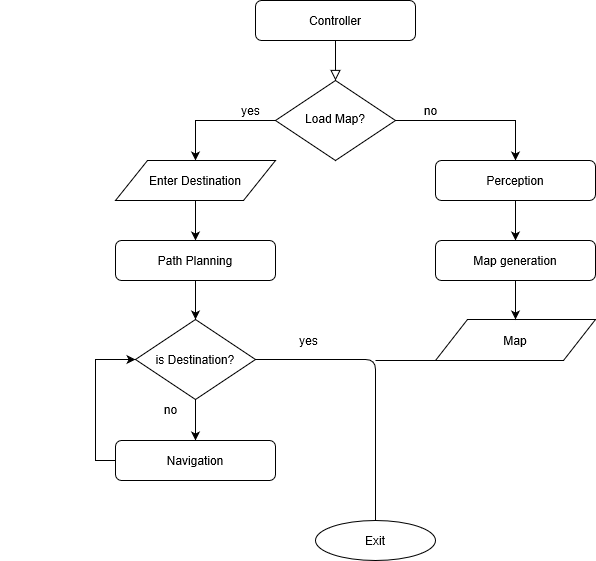

The diagram above was exported from draw.io. Its source (the exported page's mxGraphModel, read from the mxfile embedded in the PNG):
<mxGraphModel page="1" grid="1" shadow="0" math="0" pageHeight="1169" pageWidth="827" pageScale="1" fold="1" arrows="1" connect="1" tooltips="1" guides="1" gridSize="10" dy="520" dx="1695">
  <root>
    <mxCell id="WIyWlLk6GJQsqaUBKTNV-0" />
    <mxCell id="WIyWlLk6GJQsqaUBKTNV-1" parent="WIyWlLk6GJQsqaUBKTNV-0" />
    <mxCell id="WIyWlLk6GJQsqaUBKTNV-2" value="" parent="WIyWlLk6GJQsqaUBKTNV-1" edge="1" target="WIyWlLk6GJQsqaUBKTNV-6" source="WIyWlLk6GJQsqaUBKTNV-3" style="rounded=0;html=1;jettySize=auto;orthogonalLoop=1;fontSize=11;endArrow=block;endFill=0;endSize=8;strokeWidth=1;shadow=0;labelBackgroundColor=none;edgeStyle=orthogonalEdgeStyle;">
      <mxGeometry as="geometry" relative="1" />
    </mxCell>
    <mxCell id="WIyWlLk6GJQsqaUBKTNV-3" value="Controller" parent="WIyWlLk6GJQsqaUBKTNV-1" style="rounded=1;whiteSpace=wrap;html=1;fontSize=12;glass=0;strokeWidth=1;shadow=0;" vertex="1">
      <mxGeometry width="160" height="40" as="geometry" y="80" x="140" />
    </mxCell>
    <mxCell id="Y-9DUWu8eOyp0X-kXH-N-40" parent="WIyWlLk6GJQsqaUBKTNV-1" edge="1" target="WIyWlLk6GJQsqaUBKTNV-7" source="WIyWlLk6GJQsqaUBKTNV-6" style="edgeStyle=orthogonalEdgeStyle;rounded=0;orthogonalLoop=1;jettySize=auto;html=1;exitX=1;exitY=0.5;exitDx=0;exitDy=0;entryX=0.5;entryY=0;entryDx=0;entryDy=0;">
      <mxGeometry as="geometry" relative="1" />
    </mxCell>
    <mxCell id="Y-9DUWu8eOyp0X-kXH-N-57" parent="WIyWlLk6GJQsqaUBKTNV-1" edge="1" target="Y-9DUWu8eOyp0X-kXH-N-34" source="WIyWlLk6GJQsqaUBKTNV-6" style="edgeStyle=orthogonalEdgeStyle;rounded=0;orthogonalLoop=1;jettySize=auto;html=1;exitX=0;exitY=0.5;exitDx=0;exitDy=0;entryX=0.5;entryY=0;entryDx=0;entryDy=0;">
      <mxGeometry as="geometry" relative="1" />
    </mxCell>
    <mxCell id="WIyWlLk6GJQsqaUBKTNV-6" value="Load Map?" parent="WIyWlLk6GJQsqaUBKTNV-1" style="rhombus;whiteSpace=wrap;html=1;shadow=0;fontFamily=Helvetica;fontSize=12;align=center;strokeWidth=1;spacing=6;spacingTop=-4;" vertex="1">
      <mxGeometry width="120" height="80" as="geometry" y="160" x="160" />
    </mxCell>
    <mxCell id="Y-9DUWu8eOyp0X-kXH-N-58" value="" parent="WIyWlLk6GJQsqaUBKTNV-1" edge="1" target="Y-9DUWu8eOyp0X-kXH-N-51" source="WIyWlLk6GJQsqaUBKTNV-7" style="edgeStyle=orthogonalEdgeStyle;rounded=0;orthogonalLoop=1;jettySize=auto;html=1;">
      <mxGeometry as="geometry" relative="1" />
    </mxCell>
    <mxCell id="WIyWlLk6GJQsqaUBKTNV-7" value="Perception" parent="WIyWlLk6GJQsqaUBKTNV-1" style="rounded=1;whiteSpace=wrap;html=1;fontSize=12;glass=0;strokeWidth=1;shadow=0;" vertex="1">
      <mxGeometry width="160" height="40" as="geometry" y="240" x="320" />
    </mxCell>
    <mxCell id="Y-9DUWu8eOyp0X-kXH-N-13" value="yes&lt;br&gt;" parent="WIyWlLk6GJQsqaUBKTNV-1" style="text;html=1;align=center;verticalAlign=middle;resizable=0;points=[];autosize=1;" vertex="1">
      <mxGeometry width="30" height="20" as="geometry" y="180" x="120" />
    </mxCell>
    <mxCell id="Y-9DUWu8eOyp0X-kXH-N-83" parent="WIyWlLk6GJQsqaUBKTNV-1" edge="1" target="Y-9DUWu8eOyp0X-kXH-N-73" source="Y-9DUWu8eOyp0X-kXH-N-15" style="edgeStyle=orthogonalEdgeStyle;rounded=0;orthogonalLoop=1;jettySize=auto;html=1;exitX=0.5;exitY=1;exitDx=0;exitDy=0;entryX=0.5;entryY=0;entryDx=0;entryDy=0;">
      <mxGeometry as="geometry" relative="1" />
    </mxCell>
    <mxCell id="Y-9DUWu8eOyp0X-kXH-N-15" value="is Destination?" parent="WIyWlLk6GJQsqaUBKTNV-1" style="rhombus;whiteSpace=wrap;html=1;" vertex="1">
      <mxGeometry width="120" height="80" as="geometry" y="399" x="20" />
    </mxCell>
    <mxCell id="Y-9DUWu8eOyp0X-kXH-N-18" value="&lt;br&gt;" parent="WIyWlLk6GJQsqaUBKTNV-1" style="text;html=1;align=center;verticalAlign=middle;resizable=0;points=[];autosize=1;" vertex="1">
      <mxGeometry width="20" height="20" as="geometry" y="324" x="183" />
    </mxCell>
    <mxCell id="Y-9DUWu8eOyp0X-kXH-N-28" value="&lt;br&gt;" parent="WIyWlLk6GJQsqaUBKTNV-1" style="text;html=1;align=center;verticalAlign=middle;resizable=0;points=[];autosize=1;" vertex="1">
      <mxGeometry width="20" height="20" as="geometry" y="404" x="-115" />
    </mxCell>
    <mxCell id="Y-9DUWu8eOyp0X-kXH-N-30" value="Map" parent="WIyWlLk6GJQsqaUBKTNV-1" style="shape=parallelogram;perimeter=parallelogramPerimeter;whiteSpace=wrap;html=1;" vertex="1">
      <mxGeometry width="160" height="41" as="geometry" y="399" x="320" />
    </mxCell>
    <mxCell id="Y-9DUWu8eOyp0X-kXH-N-80" parent="WIyWlLk6GJQsqaUBKTNV-1" edge="1" target="Y-9DUWu8eOyp0X-kXH-N-77" source="Y-9DUWu8eOyp0X-kXH-N-34" style="edgeStyle=orthogonalEdgeStyle;rounded=0;orthogonalLoop=1;jettySize=auto;html=1;exitX=0.5;exitY=1;exitDx=0;exitDy=0;entryX=0.5;entryY=0;entryDx=0;entryDy=0;">
      <mxGeometry as="geometry" relative="1" />
    </mxCell>
    <mxCell id="Y-9DUWu8eOyp0X-kXH-N-34" value="Enter Destination" parent="WIyWlLk6GJQsqaUBKTNV-1" style="shape=parallelogram;perimeter=parallelogramPerimeter;whiteSpace=wrap;html=1;" vertex="1">
      <mxGeometry width="160" height="40" as="geometry" y="240" />
    </mxCell>
    <mxCell id="Y-9DUWu8eOyp0X-kXH-N-48" value="no&lt;br&gt;" parent="WIyWlLk6GJQsqaUBKTNV-1" style="text;html=1;align=center;verticalAlign=middle;resizable=0;points=[];autosize=1;" vertex="1">
      <mxGeometry width="30" height="20" as="geometry" y="180" x="300" />
    </mxCell>
    <mxCell id="Y-9DUWu8eOyp0X-kXH-N-71" parent="WIyWlLk6GJQsqaUBKTNV-1" edge="1" target="Y-9DUWu8eOyp0X-kXH-N-30" source="Y-9DUWu8eOyp0X-kXH-N-51" style="edgeStyle=orthogonalEdgeStyle;rounded=0;orthogonalLoop=1;jettySize=auto;html=1;entryX=0.5;entryY=0;entryDx=0;entryDy=0;">
      <mxGeometry as="geometry" relative="1" />
    </mxCell>
    <mxCell id="Y-9DUWu8eOyp0X-kXH-N-51" value="Map generation" parent="WIyWlLk6GJQsqaUBKTNV-1" style="rounded=1;whiteSpace=wrap;html=1;" vertex="1">
      <mxGeometry width="160" height="40" as="geometry" y="320" x="320" />
    </mxCell>
    <mxCell id="Y-9DUWu8eOyp0X-kXH-N-88" parent="WIyWlLk6GJQsqaUBKTNV-1" edge="1" target="Y-9DUWu8eOyp0X-kXH-N-15" source="Y-9DUWu8eOyp0X-kXH-N-73" style="edgeStyle=orthogonalEdgeStyle;rounded=0;orthogonalLoop=1;jettySize=auto;html=1;exitX=0;exitY=0.5;exitDx=0;exitDy=0;entryX=0;entryY=0.5;entryDx=0;entryDy=0;">
      <mxGeometry as="geometry" relative="1" />
    </mxCell>
    <mxCell id="Y-9DUWu8eOyp0X-kXH-N-73" value="Navigation" parent="WIyWlLk6GJQsqaUBKTNV-1" style="rounded=1;whiteSpace=wrap;html=1;" vertex="1">
      <mxGeometry width="160" height="40" as="geometry" y="520" />
    </mxCell>
    <mxCell id="Y-9DUWu8eOyp0X-kXH-N-81" parent="WIyWlLk6GJQsqaUBKTNV-1" edge="1" target="Y-9DUWu8eOyp0X-kXH-N-15" source="Y-9DUWu8eOyp0X-kXH-N-77" style="edgeStyle=orthogonalEdgeStyle;rounded=0;orthogonalLoop=1;jettySize=auto;html=1;exitX=0.5;exitY=1;exitDx=0;exitDy=0;entryX=0.5;entryY=0;entryDx=0;entryDy=0;">
      <mxGeometry as="geometry" relative="1" />
    </mxCell>
    <mxCell id="Y-9DUWu8eOyp0X-kXH-N-77" value="Path Planning" parent="WIyWlLk6GJQsqaUBKTNV-1" style="rounded=1;whiteSpace=wrap;html=1;" vertex="1">
      <mxGeometry width="160" height="40" as="geometry" y="320" />
    </mxCell>
    <mxCell id="Y-9DUWu8eOyp0X-kXH-N-89" value="no" parent="WIyWlLk6GJQsqaUBKTNV-1" style="text;html=1;align=center;verticalAlign=middle;resizable=0;points=[];autosize=1;" vertex="1">
      <mxGeometry width="30" height="20" as="geometry" y="479" x="40" />
    </mxCell>
    <mxCell id="Y-9DUWu8eOyp0X-kXH-N-90" value="Exit" parent="WIyWlLk6GJQsqaUBKTNV-1" style="ellipse;whiteSpace=wrap;html=1;" vertex="1">
      <mxGeometry width="120" height="40" as="geometry" y="600" x="200" />
    </mxCell>
    <mxCell id="Y-9DUWu8eOyp0X-kXH-N-92" value="yes&lt;br&gt;" parent="WIyWlLk6GJQsqaUBKTNV-1" style="text;html=1;align=center;verticalAlign=middle;resizable=0;points=[];autosize=1;" vertex="1">
      <mxGeometry width="30" height="20" as="geometry" y="410" x="178" />
    </mxCell>
    <mxCell id="Y-9DUWu8eOyp0X-kXH-N-101" value="" parent="WIyWlLk6GJQsqaUBKTNV-1" edge="1" target="Y-9DUWu8eOyp0X-kXH-N-90" source="Y-9DUWu8eOyp0X-kXH-N-15" style="endArrow=none;html=1;exitX=1;exitY=0.5;exitDx=0;exitDy=0;entryX=0.5;entryY=0;entryDx=0;entryDy=0;">
      <mxGeometry width="50" height="50" as="geometry" relative="1">
        <mxPoint as="sourcePoint" y="490" x="120" />
        <mxPoint as="targetPoint" y="557.0050000000001" x="259.3800000000001" />
        <Array as="points">
          <mxPoint y="439" x="260" />
        </Array>
      </mxGeometry>
    </mxCell>
    <mxCell id="Y-9DUWu8eOyp0X-kXH-N-102" value="" parent="WIyWlLk6GJQsqaUBKTNV-1" edge="1" target="Y-9DUWu8eOyp0X-kXH-N-30" style="endArrow=none;html=1;entryX=0.5;entryY=1;entryDx=0;entryDy=0;">
      <mxGeometry width="50" height="50" as="geometry" relative="1">
        <mxPoint as="sourcePoint" y="440" x="260" />
        <mxPoint as="targetPoint" y="440" x="170" />
      </mxGeometry>
    </mxCell>
  </root>
</mxGraphModel>